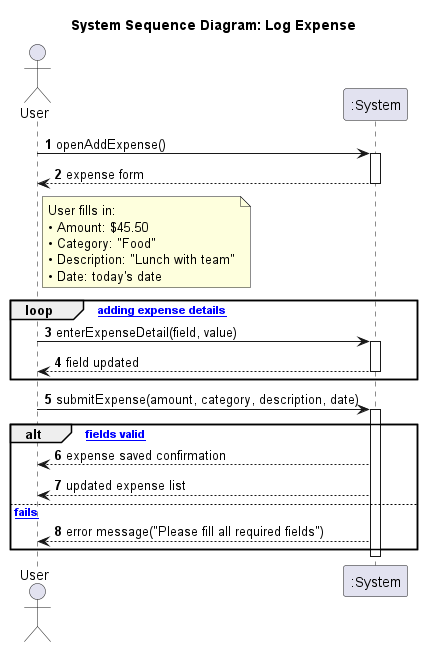

The diagram above was rendered by PlantUML. Its source (embedded in the PNG):
@startuml
title System Sequence Diagram: Log Expense
autonumber

note top
    System Sequence Diagram for Expense Tracking App
    Shows user interaction with system as a black box
end note

actor "User" as User
participant ":System" as System

User -> System: openAddExpense()
activate System
System --> User: expense form
deactivate System

note right of User
    User fills in:
    • Amount: $45.50
    • Category: "Food"
    • Description: "Lunch with team"
    • Date: today's date
end note

loop [while adding expense details]
    User -> System: enterExpenseDetail(field, value)
    activate System
    System --> User: field updated
    deactivate System
end

User -> System: submitExpense(amount, category, description, date)
activate System

alt [all fields valid]
    System --> User: expense saved confirmation
    System --> User: updated expense list
else [validation fails]
    System --> User: error message("Please fill all required fields")
end

deactivate System

@enduml